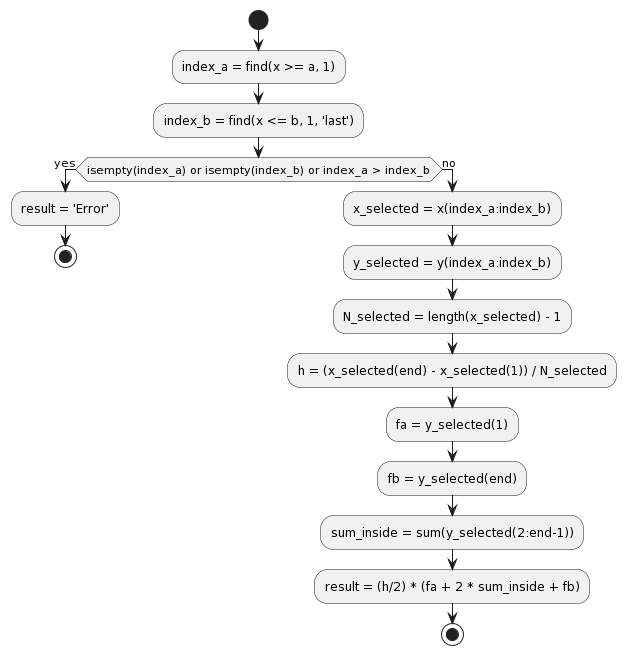

The diagram above was rendered by PlantUML. Its source (embedded in the PNG):
@startuml
start

:index_a = find(x >= a, 1);
:index_b = find(x <= b, 1, 'last');

if (isempty(index_a) or isempty(index_b) or index_a > index_b) then (yes)
    :result = 'Error';
    stop
else (no)
    :x_selected = x(index_a:index_b);
    :y_selected = y(index_a:index_b);
    :N_selected = length(x_selected) - 1;
    :h = (x_selected(end) - x_selected(1)) / N_selected;
    :fa = y_selected(1);
    :fb = y_selected(end);
    :sum_inside = sum(y_selected(2:end-1));
    :result = (h/2) * (fa + 2 * sum_inside + fb);
    stop
endif
@enduml